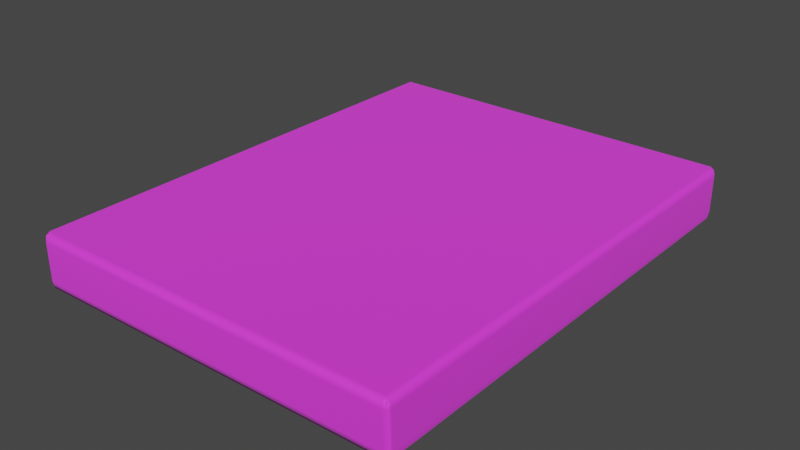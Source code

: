 # Source: Stage_000-Matress001.blend  (saved by Blender 2.80.75; exported with 4.5.12 LTS)
import bpy
from mathutils import Matrix  # noqa: F401  (used for matrix-valued properties, if any)

bpy.ops.wm.read_factory_settings(use_empty=True)
scene = bpy.context.scene
scene.name = 'Scene'

# ---- collections
col_collection = bpy.data.collections.new('Collection'); scene.collection.children.link(col_collection)

# ---- images (referenced by path relative to the original .blend; pixels are not part of the script)
import os
ASSET_DIR = os.environ.get("B2B_ASSET_DIR", "")  # directory of the original .blend (textures are referenced by path, not embedded)
HERE = os.path.dirname(os.path.abspath(__file__))  # packed textures are extracted next to this script under _unpacked/

def load_image(name, relpath, width, height, colorspace="sRGB"):
    """Load a texture the original file referenced (path relative to the .blend, or extracted next to this script)."""
    p = next((c for c in (os.path.join(HERE, relpath), os.path.join(ASSET_DIR, relpath)) if relpath and os.path.exists(c)), "")
    if p:
        img = bpy.data.images.load(p, check_existing=True)
        img.name = name
    else:  # same state as the original file: an image datablock whose file is absent (Cycles renders it pink)
        img = bpy.data.images.new(name, width, height)
        img.source = "FILE"
        img.filepath = "//" + (relpath or name)
    img.colorspace_settings.name = colorspace
    return img
img_pasted__file14 = load_image('pasted__file14', 'clothpattern04_diff.tga', 1024, 1024, 'sRGB')
img_pasted__file17 = load_image('pasted__file17', 'FabricPlain01_diff.tga', 1024, 1024, 'sRGB')
img_pasted__file2 = load_image('pasted__file2', 'Wood_diff.tga', 1024, 1024, 'sRGB')

# ---- materials (node trees are filled in below, after node groups)
mat_cover1sub = bpy.data.materials.new('cover1Sub')
mat_cover1sub.use_transparent_shadow = False
mat_cover1sub.diffuse_color = (1.0, 1.0, 1.0, 1.0)
mat_cover1sub.roughness = 0.8586
mat_cover1sub.specular_intensity = 1.0
mat_cover1sub.metallic = 0.1268
mat_sheetsub = bpy.data.materials.new('sheetSub')
mat_sheetsub.use_transparent_shadow = False
mat_sheetsub.diffuse_color = (1.0, 1.0, 1.0, 1.0)
mat_sheetsub.roughness = 0.8586
mat_sheetsub.specular_intensity = 1.0
mat_woodsub = bpy.data.materials.new('WoodSub')
mat_woodsub.use_transparent_shadow = False
mat_woodsub.diffuse_color = (1.0, 1.0, 1.0, 1.0)
mat_woodsub.roughness = 0.8586
mat_woodsub.specular_intensity = 1.0
mat_woodsub.metallic = 0.05848

# ---- material node trees
mat_cover1sub.use_nodes = True; mat_cover1sub.node_tree.nodes.clear()
_N = mat_cover1sub.node_tree.nodes; _L = mat_cover1sub.node_tree.links
n0 = _N.new('ShaderNodeOutputMaterial'); n0.name = 'Material Output'; n0.location = (300, 300)
n1 = _N.new('ShaderNodeBsdfPrincipled'); n1.name = 'Principled BSDF'; n1.location = (10, 300)
n1.distribution = 'GGX'
n1.subsurface_method = 'BURLEY'
n1.inputs[1].default_value = 0.1268
n1.inputs[2].default_value = 0.8586
n1.inputs[3].default_value = 1.45
n1.inputs[13].default_value = 2.0
n1.inputs[27].default_value = (0.0, 0.0, 0.0, 1.0)
n1.inputs[28].default_value = 1.0
n2 = _N.new('ShaderNodeNormalMap'); n2.name = 'Normal Map'; n2.location = (-300, -300)
n2.label = 'Normal/Map'
n2.inputs[0].default_value = 0.14
n3 = _N.new('ShaderNodeTexImage'); n3.name = 'Image Texture'; n3.location = (-300, 600)
n3.image = img_pasted__file14
_L.new(n1.outputs[0], n0.inputs[0])
_L.new(n2.outputs[0], n1.inputs[5])
_L.new(n3.outputs[0], n1.inputs[0])
n0.is_active_output = True
mat_sheetsub.use_nodes = True; mat_sheetsub.node_tree.nodes.clear()
_N = mat_sheetsub.node_tree.nodes; _L = mat_sheetsub.node_tree.links
n0 = _N.new('ShaderNodeOutputMaterial'); n0.name = 'Material Output'; n0.location = (300, 300)
n1 = _N.new('ShaderNodeBsdfPrincipled'); n1.name = 'Principled BSDF'; n1.location = (10, 300)
n1.distribution = 'GGX'
n1.subsurface_method = 'BURLEY'
n1.inputs[2].default_value = 0.8586
n1.inputs[3].default_value = 1.45
n1.inputs[13].default_value = 2.0
n1.inputs[27].default_value = (0.0, 0.0, 0.0, 1.0)
n1.inputs[28].default_value = 1.0
n2 = _N.new('ShaderNodeNormalMap'); n2.name = 'Normal Map'; n2.location = (-300, -300)
n2.label = 'Normal/Map'
n2.inputs[0].default_value = 0.14
n3 = _N.new('ShaderNodeTexImage'); n3.name = 'Image Texture'; n3.location = (-300, 600)
n3.image = img_pasted__file17
_L.new(n1.outputs[0], n0.inputs[0])
_L.new(n2.outputs[0], n1.inputs[5])
_L.new(n3.outputs[0], n1.inputs[0])
n0.is_active_output = True
mat_woodsub.use_nodes = True; mat_woodsub.node_tree.nodes.clear()
_N = mat_woodsub.node_tree.nodes; _L = mat_woodsub.node_tree.links
n0 = _N.new('ShaderNodeOutputMaterial'); n0.name = 'Material Output'; n0.location = (300, 300)
n1 = _N.new('ShaderNodeBsdfPrincipled'); n1.name = 'Principled BSDF'; n1.location = (10, 300)
n1.distribution = 'GGX'
n1.subsurface_method = 'BURLEY'
n1.inputs[1].default_value = 0.05848
n1.inputs[2].default_value = 0.8586
n1.inputs[3].default_value = 1.45
n1.inputs[13].default_value = 2.0
n1.inputs[27].default_value = (0.0, 0.0, 0.0, 1.0)
n1.inputs[28].default_value = 1.0
n2 = _N.new('ShaderNodeNormalMap'); n2.name = 'Normal Map'; n2.location = (-300, -300)
n2.label = 'Normal/Map'
n2.inputs[0].default_value = 0.14
n3 = _N.new('ShaderNodeTexImage'); n3.name = 'Image Texture'; n3.location = (-300, 600)
n3.image = img_pasted__file2
_L.new(n1.outputs[0], n0.inputs[0])
_L.new(n2.outputs[0], n1.inputs[5])
_L.new(n3.outputs[0], n1.inputs[0])
n0.is_active_output = True

# ---- world
world_world = bpy.data.worlds.new('World'); scene.world = world_world
world_world.use_nodes = True; world_world.node_tree.nodes.clear()
_N = world_world.node_tree.nodes; _L = world_world.node_tree.links
n0 = _N.new('ShaderNodeOutputWorld'); n0.name = 'World Output'; n0.location = (300, 300)
n1 = _N.new('ShaderNodeBackground'); n1.name = 'Background'; n1.location = (10, 300)
n1.inputs[0].default_value = (0.05088, 0.05088, 0.05088, 1.0)
_L.new(n1.outputs[0], n0.inputs[0])
n0.is_active_output = True
world_world.color = (0.05088, 0.05088, 0.05088)
world_world.use_sun_shadow = False
world_world.sun_shadow_jitter_overblur = 0.0

# ---- meshes
me_mesh_002 = bpy.data.meshes.new('Mesh.002')
me_mesh_002.from_pydata([(74.21, 58.39, -90.41), (75.48, 58.39, -89.78), (76.01, 58.39, -88.27), (75.48, 61.05, -88.27), (74.21, 62.15, -88.27), (74.21, 61.05, -89.78), (-74.68, 58.39, -88.27), (-74.16, 58.39, -89.78), (-72.89, 58.39, -90.41), (-72.89, 61.05, -89.78), (-72.89, 62.15, -88.27), (-74.16, 61.05, -88.27), (76.01, 58.39, 101.3), (75.48, 58.39, 102.7), (74.21, 58.39, 103.3), (74.21, 61.05, 102.9), (74.21, 62.15, 101.6), (75.48, 61.05, 101.5), (-72.89, 58.39, 105.2), (-74.16, 58.39, 104.6), (-74.68, 58.39, 103.1), (-74.16, 61.05, 103.1), (-72.89, 62.15, 103.1), (-72.89, 61.05, 104.6), (74.21, 39.66, -88.27), (75.48, 40.76, -88.27), (76.01, 43.42, -88.27), (75.48, 43.42, -89.78), (74.21, 43.42, -90.41), (74.21, 40.76, -89.78), (-74.68, 43.42, -88.27), (-74.16, 40.76, -88.27), (-72.89, 39.66, -88.27), (-72.89, 40.76, -89.78), (-72.89, 43.42, -90.41), (-74.16, 43.42, -89.78), (-72.89, 43.42, 105.2), (-72.89, 40.76, 104.6), (-72.89, 39.66, 103.1), (-74.16, 40.76, 103.1), (-74.68, 43.42, 103.1), (-74.16, 43.42, 104.6), (76.01, 43.42, 100.7), (75.48, 40.76, 100.5), (74.21, 39.66, 100.5), (74.21, 40.76, 102.1), (74.21, 43.42, 102.7), (75.48, 43.42, 102.1), (75.24, 60.53, -89.49), (-73.91, 60.53, -89.49), (75.24, 60.53, 102.6), (-73.91, 60.53, 104.3), (75.24, 41.28, -89.49), (-73.91, 41.28, -89.49), (-73.91, 41.28, 104.3), (75.24, 41.28, 101.8)], [], [(26, 2, 12, 42), (16, 4, 10, 22), (8, 0, 28, 34), (20, 6, 30, 40), (46, 14, 18, 36), (32, 24, 44, 38), (2, 26, 27, 1), (1, 27, 28, 0), (4, 16, 17, 3), (3, 17, 12, 2), (0, 8, 9, 5), (5, 9, 10, 4), (8, 34, 35, 7), (7, 35, 30, 6), (6, 20, 21, 11), (11, 21, 22, 10), (14, 46, 47, 13), (13, 47, 42, 12), (16, 22, 23, 15), (15, 23, 18, 14), (20, 40, 41, 19), (19, 41, 36, 18), (26, 42, 43, 25), (25, 43, 44, 24), (24, 32, 33, 29), (29, 33, 34, 28), (32, 38, 39, 31), (31, 39, 40, 30), (38, 44, 45, 37), (37, 45, 46, 36), (5, 48, 1, 0), (1, 48, 3, 2), (3, 48, 5, 4), (11, 49, 7, 6), (7, 49, 9, 8), (9, 49, 11, 10), (17, 50, 13, 12), (13, 50, 15, 14), (15, 50, 17, 16), (23, 51, 19, 18), (19, 51, 21, 20), (21, 51, 23, 22), (29, 52, 25, 24), (25, 52, 27, 26), (27, 52, 29, 28), (35, 53, 31, 30), (31, 53, 33, 32), (33, 53, 35, 34), (41, 54, 37, 36), (37, 54, 39, 38), (39, 54, 41, 40), (47, 55, 43, 42), (43, 55, 45, 44), (45, 55, 47, 46)])
me_mesh_002.polygons.foreach_set('use_smooth', [True] * 54)
me_mesh_002.polygons.foreach_set('material_index', [1, 1, 1, 1, 1, 1, 1, 1, 1, 1, 1, 1, 1, 1, 1, 1, 1, 1, 1, 1, 1, 1, 1, 1, 1, 1, 1, 1, 1, 1, 1, 1, 1, 1, 1, 1, 1, 1, 1, 1, 1, 1, 1, 1, 1, 1, 1, 1, 1, 1, 1, 1, 1, 1])
_uv = me_mesh_002.uv_layers.new(name='map1')
_uv.uv.foreach_set('vector', [1.788, 0.5106, 1.687, 0.5107, 1.687, 1.79, 1.788, 1.785, 1.659, 1.789, 1.659, 0.5132, 0.67, 0.5131, 0.6699, 1.799, 0.6676, 0.4834, 1.661, 0.4836, 1.661, 0.3826, 0.6677, 0.3822, 0.6417, 1.801, 0.6418, 0.5105, 0.5407, 0.5104, 0.5406, 1.801, 1.663, 1.918, 1.662, 1.817, 0.6676, 1.828, 0.6688, 1.929, 0.6689, 0.352, 1.66, 0.3524, 1.661, -0.9181, 0.6694, -0.9363, 1.687, 0.5107, 1.788, 0.5106, 1.788, 0.4998, 1.686, 0.4994, 1.671, 0.4845, 1.671, 0.3818, 1.661, 0.3826, 1.661, 0.4836, 1.659, 0.5132, 1.659, 1.789, 1.669, 1.79, 1.669, 0.5114, 1.669, 0.5114, 1.669, 1.79, 1.687, 1.79, 1.687, 0.5107, 1.661, 0.4836, 0.6676, 0.4834, 0.6683, 0.5017, 1.661, 0.5019, 1.661, 0.5019, 0.6683, 0.5017, 0.67, 0.5131, 1.659, 0.5132, 0.6676, 0.4834, 0.6677, 0.3822, 0.6578, 0.3814, 0.6576, 0.4842, 0.6425, 0.4992, 0.5404, 0.4996, 0.5407, 0.5104, 0.6418, 0.5105, 0.6418, 0.5105, 0.6417, 1.801, 0.6598, 1.801, 0.6599, 0.5113, 0.6599, 0.5113, 0.6598, 1.801, 0.6699, 1.799, 0.67, 0.5131, 1.662, 1.817, 1.663, 1.918, 1.672, 1.918, 1.672, 1.816, 1.686, 1.8, 1.789, 1.795, 1.788, 1.785, 1.687, 1.79, 1.659, 1.789, 0.6699, 1.799, 0.6682, 1.81, 1.661, 1.799, 1.661, 1.799, 0.6682, 1.81, 0.6676, 1.828, 1.662, 1.817, 0.6417, 1.801, 0.5406, 1.801, 0.5403, 1.812, 0.6424, 1.813, 0.6576, 1.828, 0.6592, 1.93, 0.6688, 1.929, 0.6676, 1.828, 1.788, 0.5106, 1.788, 1.785, 1.807, 1.784, 1.807, 0.5104, 1.671, 0.3545, 1.672, -0.9201, 1.661, -0.9181, 1.66, 0.3524, 1.66, 0.3524, 0.6689, 0.352, 0.6681, 0.364, 1.661, 0.3643, 1.661, 0.3643, 0.6681, 0.364, 0.6677, 0.3822, 1.661, 0.3826, 0.6689, 0.352, 0.6694, -0.9363, 0.6584, -0.9378, 0.6579, 0.3541, 0.5224, 0.5103, 0.5223, 1.801, 0.5406, 1.801, 0.5407, 0.5104, 0.6694, -0.9363, 1.661, -0.9181, 1.662, -0.9311, 0.6681, -0.9486, 0.6689, 1.948, 1.663, 1.936, 1.663, 1.918, 0.6688, 1.929, 1.661, 0.5019, 1.669, 0.5015, 1.671, 0.4845, 1.661, 0.4836, 1.686, 0.4994, 1.669, 0.5015, 1.669, 0.5114, 1.687, 0.5107, 1.669, 0.5114, 1.669, 0.5015, 1.661, 0.5019, 1.659, 0.5132, 0.6599, 0.5113, 0.6595, 0.5014, 0.6425, 0.4992, 0.6418, 0.5105, 0.6576, 0.4842, 0.6595, 0.5014, 0.6683, 0.5017, 0.6676, 0.4834, 0.6683, 0.5017, 0.6595, 0.5014, 0.6599, 0.5113, 0.67, 0.5131, 1.669, 1.79, 1.669, 1.799, 1.686, 1.8, 1.687, 1.79, 1.672, 1.816, 1.669, 1.799, 1.661, 1.799, 1.662, 1.817, 1.661, 1.799, 1.669, 1.799, 1.669, 1.79, 1.659, 1.789, 0.6682, 1.81, 0.6594, 1.81, 0.6576, 1.828, 0.6676, 1.828, 0.6424, 1.813, 0.6594, 1.81, 0.6598, 1.801, 0.6417, 1.801, 0.6598, 1.801, 0.6594, 1.81, 0.6682, 1.81, 0.6699, 1.799, 1.661, 0.3643, 1.669, 0.3656, 1.671, 0.3545, 1.66, 0.3524, 1.807, 0.5104, 1.803, 0.5018, 1.788, 0.4998, 1.788, 0.5106, 1.671, 0.3818, 1.669, 0.3656, 1.661, 0.3643, 1.661, 0.3826, 0.5404, 0.4996, 0.5256, 0.5017, 0.5224, 0.5103, 0.5407, 0.5104, 0.6579, 0.3541, 0.66, 0.3652, 0.6681, 0.364, 0.6689, 0.352, 0.6681, 0.364, 0.66, 0.3652, 0.6578, 0.3814, 0.6677, 0.3822, 0.6592, 1.93, 0.6613, 1.945, 0.6689, 1.948, 0.6688, 1.929, 0.6681, -0.9486, 0.6594, -0.9477, 0.6584, -0.9378, 0.6694, -0.9363, 0.5223, 1.801, 0.5255, 1.81, 0.5403, 1.812, 0.5406, 1.801, 1.789, 1.795, 1.803, 1.793, 1.807, 1.784, 1.788, 1.785, 1.672, -0.9201, 1.671, -0.9302, 1.662, -0.9311, 1.661, -0.9181, 1.663, 1.936, 1.671, 1.933, 1.672, 1.918, 1.663, 1.918])
me_mesh_002.materials.append(mat_cover1sub)
me_mesh_002.materials.append(mat_sheetsub)
me_mesh_002.materials.append(mat_woodsub)
me_mesh_002.use_remesh_preserve_volume = False
me_mesh_002.use_remesh_preserve_attributes = False
me_mesh_002.use_mirror_vertex_groups = False
me_mesh_002.update()
me_mesh_002.normals_split_custom_set([tuple(v) for v in zip(*[iter([0.9996, -0.02974, -0.002659, 0.9996, 0.02982, -0.002626, 0.9995, 0.03137, 0.002744, 0.9996, -0.02811, 0.002569, 0.007125, 1.0, 0.005651, 0.007344, 1.0, -0.005682, -0.00744, 1.0, -0.00568, -0.007365, 1.0, 0.005781, -0.004001, 0.0354, -0.9994, 0.004036, 0.03541, -0.9994, 0.004033, -0.03542, -0.9994, -0.004003, -0.0354, -0.9994, -0.9996, 0.02978, 0.002594, -0.9996, 0.02978, -0.002592, -0.9996, -0.02978, -0.002594, -0.9996, -0.02978, 0.002592, 0.01934, -0.05247, 0.9984, 0.01853, 0.01121, 0.9998, 0.01064, 0.01151, 0.9999, 0.0114, -0.05204, 0.9986, -0.007408, -1.0, -0.005715, 0.007322, -1.0, -0.005707, 0.007589, -1.0, 0.005582, -0.00741, -1.0, 0.005815, 0.9996, 0.02982, -0.002626, 0.9996, -0.02974, -0.002659, 0.9452, -0.02033, -0.3259, 0.9452, 0.0203, -0.3259, 0.9452, 0.0203, -0.3259, 0.9452, -0.02033, -0.3259, 0.004033, -0.03542, -0.9994, 0.004036, 0.03541, -0.9994, 0.007344, 1.0, -0.005682, 0.007125, 1.0, 0.005651, 0.655, 0.7556, 0.003251, 0.6548, 0.7558, -0.00347, 0.6548, 0.7558, -0.00347, 0.655, 0.7556, 0.003251, 0.9995, 0.03137, 0.002744, 0.9996, 0.02982, -0.002626, 0.004036, 0.03541, -0.9994, -0.004001, 0.0354, -0.9994, -0.00228, 0.2289, -0.9734, 0.002266, 0.2289, -0.9734, 0.002266, 0.2289, -0.9734, -0.00228, 0.2289, -0.9734, -0.00744, 1.0, -0.00568, 0.007344, 1.0, -0.005682, -0.004001, 0.0354, -0.9994, -0.004003, -0.0354, -0.9994, -0.438, -0.02361, -0.8987, -0.438, 0.02359, -0.8987, -0.438, 0.02359, -0.8987, -0.438, -0.02361, -0.8987, -0.9996, -0.02978, -0.002594, -0.9996, 0.02978, -0.002592, -0.9996, 0.02978, -0.002592, -0.9996, 0.02978, 0.002594, -0.981, 0.1941, 0.001554, -0.981, 0.1941, -0.001529, -0.981, 0.1941, -0.001529, -0.981, 0.1941, 0.001554, -0.007365, 1.0, 0.005781, -0.00744, 1.0, -0.00568, 0.01853, 0.01121, 0.9998, 0.01934, -0.05247, 0.9984, 0.4246, -0.05613, 0.9037, 0.425, -0.0191, 0.905, 0.425, -0.0191, 0.905, 0.4246, -0.05613, 0.9037, 0.9996, -0.02811, 0.002569, 0.9995, 0.03137, 0.002744, 0.007125, 1.0, 0.005651, -0.007365, 1.0, 0.005781, 0.001858, 0.7869, 0.6171, 0.01115, 0.7865, 0.6175, 0.01115, 0.7865, 0.6175, 0.001858, 0.7869, 0.6171, 0.01064, 0.01151, 0.9999, 0.01853, 0.01121, 0.9998, -0.9996, 0.02978, 0.002594, -0.9996, -0.02978, 0.002592, -0.9452, -0.02033, 0.3259, -0.9452, 0.02029, 0.3259, -0.9452, 0.02029, 0.3259, -0.9452, -0.02033, 0.3259, 0.0114, -0.05204, 0.9986, 0.01064, 0.01151, 0.9999, 0.9996, -0.02974, -0.002659, 0.9996, -0.02811, 0.002569, 0.981, -0.1941, 0.001435, 0.981, -0.1941, -0.001536, 0.981, -0.1941, -0.001536, 0.981, -0.1941, 0.001435, 0.007589, -1.0, 0.005582, 0.007322, -1.0, -0.005707, 0.007322, -1.0, -0.005707, -0.007408, -1.0, -0.005715, -0.004577, -0.8082, -0.5889, 0.004569, -0.8082, -0.5889, 0.004569, -0.8082, -0.5889, -0.004577, -0.8082, -0.5889, -0.004003, -0.0354, -0.9994, 0.004033, -0.03542, -0.9994, -0.007408, -1.0, -0.005715, -0.00741, -1.0, 0.005815, -0.6549, -0.7557, 0.003404, -0.6549, -0.7557, -0.003406, -0.6549, -0.7557, -0.003406, -0.6549, -0.7557, 0.003404, -0.9996, -0.02978, 0.002592, -0.9996, -0.02978, -0.002594, -0.00741, -1.0, 0.005815, 0.007589, -1.0, 0.005582, 0.01451, -0.8193, 0.5732, 0.005525, -0.8193, 0.5734, 0.005525, -0.8193, 0.5734, 0.01451, -0.8193, 0.5732, 0.01934, -0.05247, 0.9984, 0.0114, -0.05204, 0.9986, 0.002266, 0.2289, -0.9734, 0.4029, 0.1925, -0.8948, 0.9452, 0.0203, -0.3259, 0.004036, 0.03541, -0.9994, 0.9452, 0.0203, -0.3259, 0.4029, 0.1925, -0.8948, 0.6548, 0.7558, -0.00347, 0.9996, 0.02982, -0.002626, 0.6548, 0.7558, -0.00347, 0.4029, 0.1925, -0.8948, 0.002266, 0.2289, -0.9734, 0.007344, 1.0, -0.005682, -0.981, 0.1941, -0.001529, -0.939, 0.1699, -0.2991, -0.438, 0.02359, -0.8987, -0.9996, 0.02978, -0.002592, -0.438, 0.02359, -0.8987, -0.939, 0.1699, -0.2991, -0.00228, 0.2289, -0.9734, -0.004001, 0.0354, -0.9994, -0.00228, 0.2289, -0.9734, -0.939, 0.1699, -0.2991, -0.981, 0.1941, -0.001529, -0.00744, 1.0, -0.00568, 0.655, 0.7556, 0.003251, 0.9329, 0.1479, 0.3283, 0.425, -0.0191, 0.905, 0.9995, 0.03137, 0.002744, 0.425, -0.0191, 0.905, 0.9329, 0.1479, 0.3283, 0.01115, 0.7865, 0.6175, 0.01853, 0.01121, 0.9998, 0.01115, 0.7865, 0.6175, 0.9329, 0.1479, 0.3283, 0.655, 0.7556, 0.003251, 0.007125, 1.0, 0.005651, 0.001858, 0.7869, 0.6171, -0.4029, 0.1925, 0.8948, -0.9452, 0.02029, 0.3259, 0.01064, 0.01151, 0.9999, -0.9452, 0.02029, 0.3259, -0.4029, 0.1925, 0.8948, -0.981, 0.1941, 0.001554, -0.9996, 0.02978, 0.002594, -0.981, 0.1941, 0.001554, -0.4029, 0.1925, 0.8948, 0.001858, 0.7869, 0.6171, -0.007365, 1.0, 0.005781, 0.004569, -0.8082, -0.5889, 0.5505, -0.6946, -0.4631, 0.981, -0.1941, -0.001536, 0.007322, -1.0, -0.005707, 0.981, -0.1941, -0.001536, 0.5505, -0.6946, -0.4631, 0.9452, -0.02033, -0.3259, 0.9996, -0.02974, -0.002659, 0.9452, -0.02033, -0.3259, 0.5505, -0.6946, -0.4631, 0.004569, -0.8082, -0.5889, 0.004033, -0.03542, -0.9994, -0.438, -0.02361, -0.8987, -0.939, -0.1699, -0.2991, -0.6549, -0.7557, -0.003406, -0.9996, -0.02978, -0.002594, -0.6549, -0.7557, -0.003406, -0.939, -0.1699, -0.2991, -0.004577, -0.8082, -0.5889, -0.007408, -1.0, -0.005715, -0.004577, -0.8082, -0.5889, -0.939, -0.1699, -0.2991, -0.438, -0.02361, -0.8987, -0.004003, -0.0354, -0.9994, -0.9452, -0.02033, 0.3259, -0.4029, -0.1925, 0.8948, 0.005525, -0.8193, 0.5734, 0.0114, -0.05204, 0.9986, 0.005525, -0.8193, 0.5734, -0.4029, -0.1925, 0.8948, -0.6549, -0.7557, 0.003404, -0.00741, -1.0, 0.005815, -0.6549, -0.7557, 0.003404, -0.4029, -0.1925, 0.8948, -0.9452, -0.02033, 0.3259, -0.9996, -0.02978, 0.002592, 0.4246, -0.05613, 0.9037, 0.9324, -0.1814, 0.3126, 0.981, -0.1941, 0.001435, 0.9996, -0.02811, 0.002569, 0.981, -0.1941, 0.001435, 0.9324, -0.1814, 0.3126, 0.01451, -0.8193, 0.5732, 0.007589, -1.0, 0.005582, 0.01451, -0.8193, 0.5732, 0.9324, -0.1814, 0.3126, 0.4246, -0.05613, 0.9037, 0.01934, -0.05247, 0.9984])] * 3)])

# ---- objects
ob_matress = bpy.data.objects.new('Matress', me_mesh_002)

# ---- transforms, parenting, visibility, modifiers, constraints
ob_matress.location = (0.0, 0.0, -0.3864)
ob_matress.rotation_euler = (1.571, -0.0, 0.0)
ob_matress.scale = (0.01, 0.01, 0.01)
ob_matress.color = (0.8, 0.8, 0.8, 1.0)
ob_matress.lineart.crease_threshold = 0.0

# ---- collection membership
col_collection.objects.link(ob_matress)

# ---- scene / render settings (as saved in the file)
scene.frame_start = 1; scene.frame_end = 250; scene.frame_set(1)
scene.render.engine = 'BLENDER_EEVEE_NEXT'
scene.cycles.use_denoising = False
scene.cycles.samples = 128
scene.cycles.sampling_pattern = 'TABULATED_SOBOL'
scene.cycles.use_adaptive_sampling = False
scene.cycles.use_light_tree = False
scene.view_settings.view_transform = 'Filmic'
bpy.context.view_layer.update()

# ---- added for rendering (the .blend has no active camera and no usable light): camera, sun
cam_auto = bpy.data.cameras.new('AutoCamera')
cam_auto.lens = 50.0
cam_auto.sensor_width = 36.0
cam_auto.clip_end = 1000.0
ob_auto_camera = bpy.data.objects.new('AutoCamera', cam_auto)
scene.collection.objects.link(ob_auto_camera)
ob_auto_camera.location = (2.30101, -2.82745, 1.95817)
ob_auto_camera.rotation_euler = (1.09748, -7.21219e-08, 0.694738)
scene.camera = ob_auto_camera
light_auto_sun = bpy.data.lights.new('AutoSun', 'SUN')
light_auto_sun.energy = 3.0
light_auto_sun.angle = 0.0523599
ob_auto_sun = bpy.data.objects.new('AutoSun', light_auto_sun)
scene.collection.objects.link(ob_auto_sun)
ob_auto_sun.rotation_euler = (0.872665, 0.174533, 0.523599)
bpy.context.view_layer.update()

